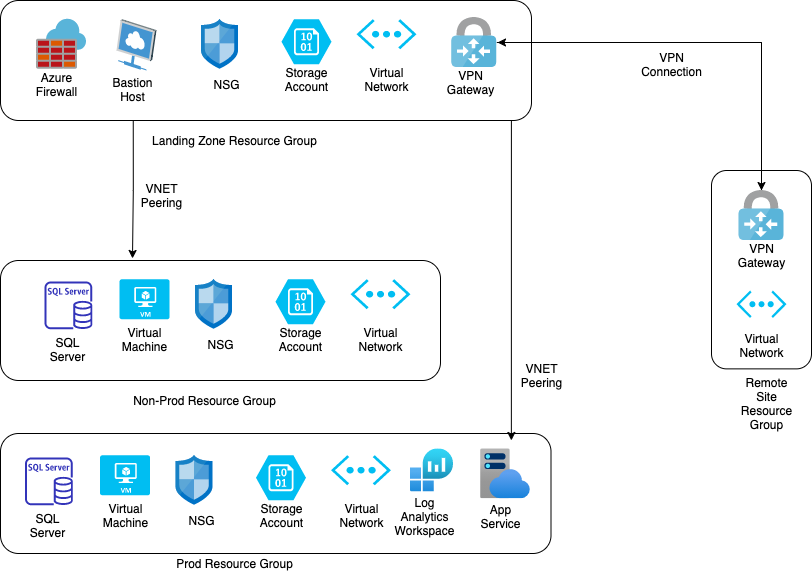

The diagram above was exported from draw.io. Its source (the exported page's mxGraphModel, read from the mxfile embedded in the PNG):
<mxGraphModel dx="946" dy="725" grid="1" gridSize="10" guides="1" tooltips="1" connect="1" arrows="1" fold="1" page="1" pageScale="1" pageWidth="827" pageHeight="583" math="0" shadow="0">
  <root>
    <mxCell id="0" />
    <mxCell id="1" parent="0" />
    <mxCell id="2-x1yYX4h6x-qTiS0Vhj-1" value="" style="verticalLabelPosition=bottom;html=1;verticalAlign=top;align=center;strokeColor=none;fillColor=#00BEF2;shape=mxgraph.azure.virtual_network;pointerEvents=1;" parent="1" vertex="1">
      <mxGeometry x="365" y="28.75" width="60" height="30" as="geometry" />
    </mxCell>
    <mxCell id="2-x1yYX4h6x-qTiS0Vhj-2" value="" style="aspect=fixed;html=1;points=[];align=center;image;fontSize=12;image=img/lib/mscae/Network_Security_Groups_Classic.svg;" parent="1" vertex="1">
      <mxGeometry x="210" y="28.75" width="37" height="50" as="geometry" />
    </mxCell>
    <mxCell id="2-x1yYX4h6x-qTiS0Vhj-3" value="" style="aspect=fixed;html=1;points=[];align=center;image;fontSize=12;image=img/lib/mscae/Azure_Firewall.svg;" parent="1" vertex="1">
      <mxGeometry x="45" y="28.75" width="50" height="50" as="geometry" />
    </mxCell>
    <mxCell id="h7YIU4od_uZLw7bcDqf--6" style="edgeStyle=orthogonalEdgeStyle;rounded=0;orthogonalLoop=1;jettySize=auto;html=1;exitX=0.25;exitY=1;exitDx=0;exitDy=0;entryX=0.3;entryY=-0.017;entryDx=0;entryDy=0;entryPerimeter=0;" edge="1" parent="1" source="2-x1yYX4h6x-qTiS0Vhj-4" target="2-x1yYX4h6x-qTiS0Vhj-26">
      <mxGeometry relative="1" as="geometry" />
    </mxCell>
    <mxCell id="h7YIU4od_uZLw7bcDqf--8" style="edgeStyle=orthogonalEdgeStyle;rounded=0;orthogonalLoop=1;jettySize=auto;html=1;exitX=0.75;exitY=1;exitDx=0;exitDy=0;entryX=0.928;entryY=0.058;entryDx=0;entryDy=0;entryPerimeter=0;" edge="1" parent="1" source="2-x1yYX4h6x-qTiS0Vhj-4" target="2-x1yYX4h6x-qTiS0Vhj-41">
      <mxGeometry relative="1" as="geometry">
        <Array as="points">
          <mxPoint x="520" y="130" />
        </Array>
      </mxGeometry>
    </mxCell>
    <mxCell id="2-x1yYX4h6x-qTiS0Vhj-4" value="" style="rounded=1;whiteSpace=wrap;html=1;fillColor=none;" parent="1" vertex="1">
      <mxGeometry x="9" y="10" width="531" height="120" as="geometry" />
    </mxCell>
    <mxCell id="2-x1yYX4h6x-qTiS0Vhj-5" value="Azure&lt;br&gt;Firewall" style="text;html=1;align=center;verticalAlign=middle;resizable=0;points=[];autosize=1;" parent="1" vertex="1">
      <mxGeometry x="35" y="78.75" width="60" height="30" as="geometry" />
    </mxCell>
    <mxCell id="2-x1yYX4h6x-qTiS0Vhj-6" value="NSG" style="text;html=1;align=center;verticalAlign=middle;resizable=0;points=[];autosize=1;" parent="1" vertex="1">
      <mxGeometry x="215" y="83.75" width="40" height="20" as="geometry" />
    </mxCell>
    <mxCell id="2-x1yYX4h6x-qTiS0Vhj-7" value="Virtual&lt;br&gt;Network" style="text;html=1;align=center;verticalAlign=middle;resizable=0;points=[];autosize=1;" parent="1" vertex="1">
      <mxGeometry x="365" y="73.75" width="60" height="30" as="geometry" />
    </mxCell>
    <mxCell id="2-x1yYX4h6x-qTiS0Vhj-8" value="" style="verticalLabelPosition=bottom;html=1;verticalAlign=top;align=center;strokeColor=none;fillColor=#00BEF2;shape=mxgraph.azure.storage_blob;" parent="1" vertex="1">
      <mxGeometry x="290" y="28.75" width="50" height="45" as="geometry" />
    </mxCell>
    <mxCell id="2-x1yYX4h6x-qTiS0Vhj-9" value="Storage&lt;br&gt;Account" style="text;html=1;align=center;verticalAlign=middle;resizable=0;points=[];autosize=1;" parent="1" vertex="1">
      <mxGeometry x="285" y="73.75" width="60" height="30" as="geometry" />
    </mxCell>
    <mxCell id="2-x1yYX4h6x-qTiS0Vhj-10" value="" style="shadow=0;dashed=0;html=1;labelPosition=center;verticalLabelPosition=bottom;verticalAlign=top;align=center;outlineConnect=0;shape=mxgraph.veeam.3d.remote_site;fillColor=none;" parent="1" vertex="1">
      <mxGeometry x="125" y="28.75" width="40" height="51.25" as="geometry" />
    </mxCell>
    <mxCell id="2-x1yYX4h6x-qTiS0Vhj-11" value="Bastion&lt;br&gt;Host" style="text;html=1;align=center;verticalAlign=middle;resizable=0;points=[];autosize=1;" parent="1" vertex="1">
      <mxGeometry x="111" y="83.75" width="60" height="30" as="geometry" />
    </mxCell>
    <mxCell id="2-x1yYX4h6x-qTiS0Vhj-23" value="" style="verticalLabelPosition=bottom;html=1;verticalAlign=top;align=center;strokeColor=none;fillColor=#00BEF2;shape=mxgraph.azure.virtual_network;pointerEvents=1;" parent="1" vertex="1">
      <mxGeometry x="359" y="288.75" width="60" height="30" as="geometry" />
    </mxCell>
    <mxCell id="2-x1yYX4h6x-qTiS0Vhj-24" value="" style="aspect=fixed;html=1;points=[];align=center;image;fontSize=12;image=img/lib/mscae/Network_Security_Groups_Classic.svg;" parent="1" vertex="1">
      <mxGeometry x="204" y="288.75" width="37" height="50" as="geometry" />
    </mxCell>
    <mxCell id="2-x1yYX4h6x-qTiS0Vhj-26" value="" style="rounded=1;whiteSpace=wrap;html=1;fillColor=none;" parent="1" vertex="1">
      <mxGeometry x="9" y="270" width="440" height="120" as="geometry" />
    </mxCell>
    <mxCell id="2-x1yYX4h6x-qTiS0Vhj-28" value="NSG" style="text;html=1;align=center;verticalAlign=middle;resizable=0;points=[];autosize=1;" parent="1" vertex="1">
      <mxGeometry x="209" y="343.75" width="40" height="20" as="geometry" />
    </mxCell>
    <mxCell id="2-x1yYX4h6x-qTiS0Vhj-29" value="Virtual&lt;br&gt;Network" style="text;html=1;align=center;verticalAlign=middle;resizable=0;points=[];autosize=1;" parent="1" vertex="1">
      <mxGeometry x="359" y="333.75" width="60" height="30" as="geometry" />
    </mxCell>
    <mxCell id="2-x1yYX4h6x-qTiS0Vhj-30" value="" style="verticalLabelPosition=bottom;html=1;verticalAlign=top;align=center;strokeColor=none;fillColor=#00BEF2;shape=mxgraph.azure.storage_blob;" parent="1" vertex="1">
      <mxGeometry x="284" y="288.75" width="50" height="45" as="geometry" />
    </mxCell>
    <mxCell id="2-x1yYX4h6x-qTiS0Vhj-31" value="Storage&lt;br&gt;Account" style="text;html=1;align=center;verticalAlign=middle;resizable=0;points=[];autosize=1;" parent="1" vertex="1">
      <mxGeometry x="279" y="333.75" width="60" height="30" as="geometry" />
    </mxCell>
    <mxCell id="2-x1yYX4h6x-qTiS0Vhj-34" value="" style="verticalLabelPosition=bottom;html=1;verticalAlign=top;align=center;strokeColor=none;fillColor=#00BEF2;shape=mxgraph.azure.virtual_machine;" parent="1" vertex="1">
      <mxGeometry x="128" y="288.75" width="50" height="40" as="geometry" />
    </mxCell>
    <mxCell id="2-x1yYX4h6x-qTiS0Vhj-35" value="Virtual&lt;br&gt;Machine" style="text;html=1;align=center;verticalAlign=middle;resizable=0;points=[];autosize=1;" parent="1" vertex="1">
      <mxGeometry x="123" y="333.75" width="60" height="30" as="geometry" />
    </mxCell>
    <mxCell id="2-x1yYX4h6x-qTiS0Vhj-36" value="" style="outlineConnect=0;fontColor=#232F3E;gradientColor=none;fillColor=#3334B9;strokeColor=none;dashed=0;verticalLabelPosition=bottom;verticalAlign=top;align=center;html=1;fontSize=12;fontStyle=0;aspect=fixed;pointerEvents=1;shape=mxgraph.aws4.rds_sql_server_instance;" parent="1" vertex="1">
      <mxGeometry x="53" y="291" width="47.75" height="47.75" as="geometry" />
    </mxCell>
    <mxCell id="2-x1yYX4h6x-qTiS0Vhj-37" value="SQL&lt;br&gt;Server" style="text;html=1;align=center;verticalAlign=middle;resizable=0;points=[];autosize=1;" parent="1" vertex="1">
      <mxGeometry x="50.75" y="343.75" width="50" height="30" as="geometry" />
    </mxCell>
    <mxCell id="2-x1yYX4h6x-qTiS0Vhj-38" value="Non-Prod Resource Group" style="text;html=1;align=center;verticalAlign=middle;resizable=0;points=[];autosize=1;" parent="1" vertex="1">
      <mxGeometry x="133" y="400" width="160" height="20" as="geometry" />
    </mxCell>
    <mxCell id="2-x1yYX4h6x-qTiS0Vhj-39" value="" style="verticalLabelPosition=bottom;html=1;verticalAlign=top;align=center;strokeColor=none;fillColor=#00BEF2;shape=mxgraph.azure.virtual_network;pointerEvents=1;" parent="1" vertex="1">
      <mxGeometry x="339.5" y="464.75" width="60" height="30" as="geometry" />
    </mxCell>
    <mxCell id="2-x1yYX4h6x-qTiS0Vhj-40" value="" style="aspect=fixed;html=1;points=[];align=center;image;fontSize=12;image=img/lib/mscae/Network_Security_Groups_Classic.svg;" parent="1" vertex="1">
      <mxGeometry x="184.5" y="464.75" width="37" height="50" as="geometry" />
    </mxCell>
    <mxCell id="2-x1yYX4h6x-qTiS0Vhj-41" value="" style="rounded=1;whiteSpace=wrap;html=1;fillColor=none;" parent="1" vertex="1">
      <mxGeometry x="9" y="443" width="550.5" height="120" as="geometry" />
    </mxCell>
    <mxCell id="2-x1yYX4h6x-qTiS0Vhj-42" value="NSG" style="text;html=1;align=center;verticalAlign=middle;resizable=0;points=[];autosize=1;" parent="1" vertex="1">
      <mxGeometry x="189.5" y="519.75" width="40" height="20" as="geometry" />
    </mxCell>
    <mxCell id="2-x1yYX4h6x-qTiS0Vhj-43" value="Virtual&lt;br&gt;Network" style="text;html=1;align=center;verticalAlign=middle;resizable=0;points=[];autosize=1;" parent="1" vertex="1">
      <mxGeometry x="339.5" y="509.75" width="60" height="30" as="geometry" />
    </mxCell>
    <mxCell id="2-x1yYX4h6x-qTiS0Vhj-44" value="" style="verticalLabelPosition=bottom;html=1;verticalAlign=top;align=center;strokeColor=none;fillColor=#00BEF2;shape=mxgraph.azure.storage_blob;" parent="1" vertex="1">
      <mxGeometry x="264.5" y="464.75" width="50" height="45" as="geometry" />
    </mxCell>
    <mxCell id="2-x1yYX4h6x-qTiS0Vhj-45" value="Storage&lt;br&gt;Account" style="text;html=1;align=center;verticalAlign=middle;resizable=0;points=[];autosize=1;" parent="1" vertex="1">
      <mxGeometry x="259.5" y="509.75" width="60" height="30" as="geometry" />
    </mxCell>
    <mxCell id="2-x1yYX4h6x-qTiS0Vhj-46" value="" style="verticalLabelPosition=bottom;html=1;verticalAlign=top;align=center;strokeColor=none;fillColor=#00BEF2;shape=mxgraph.azure.virtual_machine;" parent="1" vertex="1">
      <mxGeometry x="108.5" y="464.75" width="50" height="40" as="geometry" />
    </mxCell>
    <mxCell id="2-x1yYX4h6x-qTiS0Vhj-47" value="Virtual&lt;br&gt;Machine" style="text;html=1;align=center;verticalAlign=middle;resizable=0;points=[];autosize=1;" parent="1" vertex="1">
      <mxGeometry x="103.5" y="509.75" width="60" height="30" as="geometry" />
    </mxCell>
    <mxCell id="2-x1yYX4h6x-qTiS0Vhj-48" value="" style="outlineConnect=0;fontColor=#232F3E;gradientColor=none;fillColor=#3334B9;strokeColor=none;dashed=0;verticalLabelPosition=bottom;verticalAlign=top;align=center;html=1;fontSize=12;fontStyle=0;aspect=fixed;pointerEvents=1;shape=mxgraph.aws4.rds_sql_server_instance;" parent="1" vertex="1">
      <mxGeometry x="33.5" y="467" width="47.75" height="47.75" as="geometry" />
    </mxCell>
    <mxCell id="2-x1yYX4h6x-qTiS0Vhj-49" value="SQL&lt;br&gt;Server" style="text;html=1;align=center;verticalAlign=middle;resizable=0;points=[];autosize=1;" parent="1" vertex="1">
      <mxGeometry x="31.25" y="519.75" width="50" height="30" as="geometry" />
    </mxCell>
    <mxCell id="2-x1yYX4h6x-qTiS0Vhj-50" value="Prod Resource Group" style="text;html=1;align=center;verticalAlign=middle;resizable=0;points=[];autosize=1;" parent="1" vertex="1">
      <mxGeometry x="178" y="563" width="130" height="20" as="geometry" />
    </mxCell>
    <mxCell id="2-x1yYX4h6x-qTiS0Vhj-51" value="Landing Zone Resource Group" style="text;html=1;align=center;verticalAlign=middle;resizable=0;points=[];autosize=1;" parent="1" vertex="1">
      <mxGeometry x="153" y="140" width="180" height="20" as="geometry" />
    </mxCell>
    <mxCell id="2-x1yYX4h6x-qTiS0Vhj-52" value="" style="aspect=fixed;html=1;points=[];align=center;image;fontSize=12;image=img/lib/azure2/analytics/Log_Analytics_Workspaces.svg;fillColor=none;" parent="1" vertex="1">
      <mxGeometry x="419" y="458.37" width="42.75" height="42.75" as="geometry" />
    </mxCell>
    <mxCell id="2-x1yYX4h6x-qTiS0Vhj-53" value="Log&lt;br&gt;Analytics&lt;br&gt;Workspace" style="text;html=1;align=center;verticalAlign=middle;resizable=0;points=[];autosize=1;" parent="1" vertex="1">
      <mxGeometry x="393" y="501.12" width="80" height="50" as="geometry" />
    </mxCell>
    <mxCell id="2-x1yYX4h6x-qTiS0Vhj-54" value="" style="aspect=fixed;html=1;points=[];align=center;image;fontSize=12;image=img/lib/azure2/app_services/App_Service_Plans.svg;fillColor=none;" parent="1" vertex="1">
      <mxGeometry x="489" y="458.37" width="49.5" height="49.5" as="geometry" />
    </mxCell>
    <mxCell id="2-x1yYX4h6x-qTiS0Vhj-55" value="App&lt;br&gt;Service" style="text;html=1;align=center;verticalAlign=middle;resizable=0;points=[];autosize=1;" parent="1" vertex="1">
      <mxGeometry x="479" y="511.12" width="60" height="30" as="geometry" />
    </mxCell>
    <mxCell id="h7YIU4od_uZLw7bcDqf--1" value="" style="rounded=1;whiteSpace=wrap;html=1;fillColor=none;" vertex="1" parent="1">
      <mxGeometry x="720" y="180" width="100" height="198.37" as="geometry" />
    </mxCell>
    <mxCell id="h7YIU4od_uZLw7bcDqf--2" value="" style="verticalLabelPosition=bottom;html=1;verticalAlign=top;align=center;strokeColor=none;fillColor=#00BEF2;shape=mxgraph.azure.virtual_network;pointerEvents=1;" vertex="1" parent="1">
      <mxGeometry x="745" y="300" width="50" height="27.500000000000004" as="geometry" />
    </mxCell>
    <mxCell id="h7YIU4od_uZLw7bcDqf--3" value="Virtual&lt;br&gt;Network" style="text;html=1;align=center;verticalAlign=middle;resizable=0;points=[];autosize=1;" vertex="1" parent="1">
      <mxGeometry x="740" y="340" width="60" height="30" as="geometry" />
    </mxCell>
    <mxCell id="h7YIU4od_uZLw7bcDqf--14" style="edgeStyle=orthogonalEdgeStyle;rounded=0;orthogonalLoop=1;jettySize=auto;html=1;" edge="1" parent="1" source="h7YIU4od_uZLw7bcDqf--4" target="h7YIU4od_uZLw7bcDqf--10">
      <mxGeometry relative="1" as="geometry" />
    </mxCell>
    <mxCell id="h7YIU4od_uZLw7bcDqf--4" value="" style="aspect=fixed;html=1;points=[];align=center;image;fontSize=12;image=img/lib/mscae/VPN_Gateway.svg;fillColor=none;" vertex="1" parent="1">
      <mxGeometry x="460.25" y="27" width="45" height="50" as="geometry" />
    </mxCell>
    <mxCell id="h7YIU4od_uZLw7bcDqf--5" value="VPN&lt;br&gt;Gateway" style="text;html=1;align=center;verticalAlign=middle;resizable=0;points=[];autosize=1;" vertex="1" parent="1">
      <mxGeometry x="449" y="77" width="60" height="30" as="geometry" />
    </mxCell>
    <mxCell id="h7YIU4od_uZLw7bcDqf--7" value="VNET&lt;br&gt;Peering" style="text;html=1;align=center;verticalAlign=middle;resizable=0;points=[];autosize=1;" vertex="1" parent="1">
      <mxGeometry x="140" y="190" width="60" height="30" as="geometry" />
    </mxCell>
    <mxCell id="h7YIU4od_uZLw7bcDqf--9" value="VNET&lt;br&gt;Peering" style="text;html=1;align=center;verticalAlign=middle;resizable=0;points=[];autosize=1;" vertex="1" parent="1">
      <mxGeometry x="520" y="370" width="60" height="30" as="geometry" />
    </mxCell>
    <mxCell id="h7YIU4od_uZLw7bcDqf--15" style="edgeStyle=orthogonalEdgeStyle;rounded=0;orthogonalLoop=1;jettySize=auto;html=1;entryX=1.017;entryY=0.5;entryDx=0;entryDy=0;entryPerimeter=0;" edge="1" parent="1" source="h7YIU4od_uZLw7bcDqf--10" target="h7YIU4od_uZLw7bcDqf--4">
      <mxGeometry relative="1" as="geometry">
        <Array as="points">
          <mxPoint x="770" y="52" />
        </Array>
      </mxGeometry>
    </mxCell>
    <mxCell id="h7YIU4od_uZLw7bcDqf--10" value="" style="aspect=fixed;html=1;points=[];align=center;image;fontSize=12;image=img/lib/mscae/VPN_Gateway.svg;fillColor=none;" vertex="1" parent="1">
      <mxGeometry x="747.5" y="200" width="45" height="50" as="geometry" />
    </mxCell>
    <mxCell id="h7YIU4od_uZLw7bcDqf--11" value="VPN&lt;br&gt;Gateway" style="text;html=1;align=center;verticalAlign=middle;resizable=0;points=[];autosize=1;" vertex="1" parent="1">
      <mxGeometry x="740" y="250" width="60" height="30" as="geometry" />
    </mxCell>
    <mxCell id="h7YIU4od_uZLw7bcDqf--13" value="Remote&lt;br&gt;Site&lt;br&gt;Resource&lt;br&gt;Group" style="text;html=1;align=center;verticalAlign=middle;resizable=0;points=[];autosize=1;" vertex="1" parent="1">
      <mxGeometry x="740" y="383" width="70" height="60" as="geometry" />
    </mxCell>
    <mxCell id="h7YIU4od_uZLw7bcDqf--16" value="VPN&lt;br&gt;Connection" style="text;html=1;align=center;verticalAlign=middle;resizable=0;points=[];autosize=1;" vertex="1" parent="1">
      <mxGeometry x="640" y="58.75" width="80" height="30" as="geometry" />
    </mxCell>
  </root>
</mxGraphModel>